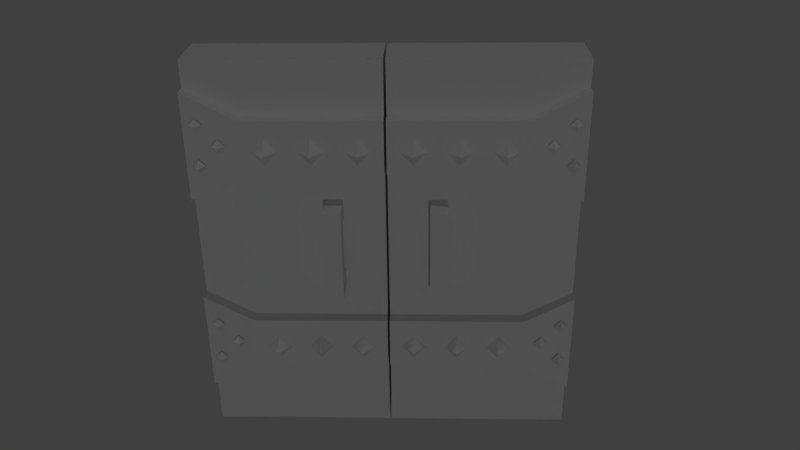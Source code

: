 # Source: WoodenDoor.blend  (saved by Blender 2.69.0; exported with 4.5.12 LTS)
import bpy
from mathutils import Matrix  # noqa: F401  (used for matrix-valued properties, if any)

bpy.ops.wm.read_factory_settings(use_empty=True)
scene = bpy.context.scene
scene.name = 'Scene'

# ---- collections
col_collection_1 = bpy.data.collections.new('Collection 1'); scene.collection.children.link(col_collection_1)

# ---- materials (node trees are filled in below, after node groups)
mat_woodendoor = bpy.data.materials.new('WoodenDoor')
mat_woodendoor.alpha_threshold = 0.0
mat_woodendoor.use_transparent_shadow = False
mat_woodendoor.roughness = 0.5
mat_woodendoor.specular_intensity = 0.0
mat_woodendoor.line_color = (0.0, 0.0, 0.0, 1.0)

# ---- material node trees

# ---- world
world_world = bpy.data.worlds.new('World'); scene.world = world_world
world_world.color = (0.05088, 0.05088, 0.05088)
world_world.use_sun_shadow = False
world_world.sun_shadow_jitter_overblur = 0.0
world_world.cycles.sampling_method = 'MANUAL'
world_world.cycles.sample_map_resolution = 256

# ---- cameras
cam_camera = bpy.data.cameras.new('Camera')
cam_camera.clip_end = 100.0
cam_camera.lens = 35.0
cam_camera.sensor_width = 32.0
cam_camera.sensor_height = 18.0
cam_camera.ortho_scale = 7.314
cam_camera.dof.focus_distance = 0.0
cam_camera.dof.aperture_fstop = 128.0

# ---- lights
light_lamp_004 = bpy.data.lights.new('Lamp.004', 'POINT')
light_lamp_004.transmission_factor = 0.0
light_lamp_004.cutoff_distance = 30.0
light_lamp_004.energy = 100.0
light_lamp_004.shadow_buffer_clip_start = 1.001
light_lamp_004.shadow_soft_size = 0.1
light_lamp_004.shadow_maximum_resolution = 0.006
light_lamp_004.use_absolute_resolution = True
light_lamp_004.cycles.use_multiple_importance_sampling = False
light_lamp_003 = bpy.data.lights.new('Lamp.003', 'POINT')
light_lamp_003.transmission_factor = 0.0
light_lamp_003.cutoff_distance = 30.0
light_lamp_003.energy = 100.0
light_lamp_003.shadow_buffer_clip_start = 1.001
light_lamp_003.shadow_soft_size = 0.1
light_lamp_003.shadow_maximum_resolution = 0.006
light_lamp_003.use_absolute_resolution = True
light_lamp_003.cycles.use_multiple_importance_sampling = False
light_lamp_002 = bpy.data.lights.new('Lamp.002', 'POINT')
light_lamp_002.transmission_factor = 0.0
light_lamp_002.cutoff_distance = 30.0
light_lamp_002.energy = 100.0
light_lamp_002.shadow_buffer_clip_start = 1.001
light_lamp_002.shadow_soft_size = 0.1
light_lamp_002.shadow_maximum_resolution = 0.006
light_lamp_002.use_absolute_resolution = True
light_lamp_002.cycles.use_multiple_importance_sampling = False
light_lamp_001 = bpy.data.lights.new('Lamp.001', 'POINT')
light_lamp_001.transmission_factor = 0.0
light_lamp_001.cutoff_distance = 30.0
light_lamp_001.energy = 100.0
light_lamp_001.shadow_buffer_clip_start = 1.001
light_lamp_001.shadow_soft_size = 0.1
light_lamp_001.shadow_maximum_resolution = 0.006
light_lamp_001.use_absolute_resolution = True
light_lamp_001.cycles.use_multiple_importance_sampling = False
light_lamp = bpy.data.lights.new('Lamp', 'POINT')
light_lamp.transmission_factor = 0.0
light_lamp.cutoff_distance = 30.0
light_lamp.energy = 100.0
light_lamp.shadow_buffer_clip_start = 1.001
light_lamp.shadow_soft_size = 0.1
light_lamp.shadow_maximum_resolution = 0.006
light_lamp.use_absolute_resolution = True
light_lamp.cycles.use_multiple_importance_sampling = False

# ---- meshes
me_woodendoor = bpy.data.meshes.new('WoodenDoor')
me_woodendoor.from_pydata([(0.003346, -0.08232, 1.235), (0.003346, 0.08232, 1.235), (0.003346, 0.08232, -4.842e-08), (0.003346, -0.08232, -4.842e-08), (0.4195, -0.08232, 1.235), (0.4195, 0.08232, 1.235), (0.4195, 0.08232, 3.261e-08), (0.4195, -0.08232, 3.261e-08), (0.4195, -0.08232, 1.235), (0.4195, 0.08232, 1.235), (0.4195, 0.08232, -1.646e-08), (0.4195, -0.08232, -1.646e-08), (0.5708, -0.08232, 1.235), (0.5708, 0.08232, 1.235), (0.5708, 0.08232, 6.207e-08), (0.5708, -0.08232, 6.207e-08), (0.003346, -0.1235, 0.247), (0.003346, -0.08232, 0.247), (0.4195, -0.08232, 0.247), (0.4195, -0.1235, 0.247), (0.003346, -0.1235, 0.4116), (0.003346, -0.08232, 0.4116), (0.4195, -0.08232, 0.4116), (0.4195, -0.1235, 0.4116), (0.4195, -0.08232, 0.247), (0.4195, -0.1235, 0.247), (0.4195, -0.08232, 0.4116), (0.4195, -0.1235, 0.4116), (0.5708, -0.08232, 0.1646), (0.5708, -0.1235, 0.1646), (0.5708, -0.08232, 0.4939), (0.5708, -0.1235, 0.4939), (0.079, -0.1235, 0.3581), (0.1168, -0.1235, 0.3169), (0.079, -0.1646, 0.3169), (0.079, -0.1235, 0.2758), (0.04118, -0.1235, 0.3169), (0.1292, -0.18, 0.7544), (0.1292, -0.1246, 0.7544), (0.1801, -0.1246, 0.7544), (0.1801, -0.18, 0.7544), (0.1292, -0.18, 0.8097), (0.1292, -0.1246, 0.8097), (0.1801, -0.1246, 0.8097), (0.1801, -0.18, 0.8097), (0.1292, -0.0817, 0.7544), (0.1801, -0.0817, 0.7544), (0.1292, -0.0817, 0.8097), (0.1801, -0.0817, 0.8097), (0.1292, -0.18, 0.5774), (0.1292, -0.1246, 0.5774), (0.1801, -0.1246, 0.5774), (0.1801, -0.18, 0.5774), (0.1292, -0.18, 0.5239), (0.1292, -0.1246, 0.5239), (0.1801, -0.1246, 0.5239), (0.1801, -0.18, 0.5239), (0.1292, -0.08171, 0.5774), (0.1801, -0.08171, 0.5774), (0.1292, -0.08171, 0.5239), (0.1801, -0.08171, 0.5239), (0.2122, -0.1235, 0.3581), (0.25, -0.1235, 0.3169), (0.2122, -0.1646, 0.3169), (0.2122, -0.1235, 0.2758), (0.1744, -0.1235, 0.3169), (0.3438, -0.1235, 0.3581), (0.3816, -0.1235, 0.3169), (0.3438, -0.1646, 0.3169), (0.3438, -0.1235, 0.2758), (0.306, -0.1235, 0.3169), (0.533, -0.1276, 0.4198), (0.5519, -0.1276, 0.3993), (0.533, -0.1482, 0.3993), (0.533, -0.1276, 0.3787), (0.514, -0.1276, 0.3993), (0.533, -0.1276, 0.2964), (0.5519, -0.1276, 0.2758), (0.533, -0.1482, 0.2758), (0.533, -0.1276, 0.2552), (0.514, -0.1276, 0.2758), (0.4736, -0.1276, 0.3564), (0.4925, -0.1276, 0.3359), (0.4736, -0.1482, 0.3359), (0.4736, -0.1276, 0.3153), (0.4547, -0.1276, 0.3359), (0.003346, -0.1235, 0.9055), (0.003346, -0.08232, 0.9055), (0.4195, -0.08232, 0.9055), (0.4195, -0.1235, 0.9055), (0.003346, -0.1235, 1.07), (0.003346, -0.08232, 1.07), (0.4195, -0.08232, 1.07), (0.4195, -0.1235, 1.07), (0.4195, -0.08232, 0.9055), (0.4195, -0.1235, 0.9055), (0.4195, -0.08232, 1.07), (0.4195, -0.1235, 1.07), (0.5708, -0.08232, 0.8232), (0.5708, -0.1235, 0.8232), (0.5708, -0.08232, 1.152), (0.5708, -0.1235, 1.152), (0.079, -0.1235, 1.017), (0.1168, -0.1235, 0.9755), (0.079, -0.1646, 0.9755), (0.079, -0.1235, 0.9343), (0.04118, -0.1235, 0.9755), (0.2122, -0.1235, 1.017), (0.25, -0.1235, 0.9755), (0.2122, -0.1646, 0.9755), (0.2122, -0.1235, 0.9343), (0.1744, -0.1235, 0.9755), (0.3438, -0.1235, 1.017), (0.3816, -0.1235, 0.9755), (0.3438, -0.1646, 0.9755), (0.3438, -0.1235, 0.9343), (0.306, -0.1235, 0.9755), (0.533, -0.1276, 1.078), (0.5519, -0.1276, 1.058), (0.533, -0.1482, 1.058), (0.533, -0.1276, 1.037), (0.514, -0.1276, 1.058), (0.533, -0.1276, 0.9549), (0.5519, -0.1276, 0.9343), (0.533, -0.1482, 0.9343), (0.533, -0.1276, 0.9138), (0.514, -0.1276, 0.9343), (0.4736, -0.1276, 1.015), (0.4925, -0.1276, 0.9944), (0.4736, -0.1482, 0.9944), (0.4736, -0.1276, 0.9738), (0.4547, -0.1276, 0.9944), (0.003346, 0.1235, 0.247), (0.003346, 0.08232, 0.247), (0.4195, 0.08232, 0.247), (0.4195, 0.1235, 0.247), (0.003346, 0.1235, 0.4116), (0.003346, 0.08232, 0.4116), (0.4195, 0.08232, 0.4116), (0.4195, 0.1235, 0.4116), (0.4195, 0.08232, 0.247), (0.4195, 0.1235, 0.247), (0.4195, 0.08232, 0.4116), (0.4195, 0.1235, 0.4116), (0.5708, 0.08232, 0.1646), (0.5708, 0.1235, 0.1646), (0.5708, 0.08232, 0.4939), (0.5708, 0.1235, 0.4939), (0.079, 0.1235, 0.3581), (0.1168, 0.1235, 0.3169), (0.079, 0.1646, 0.3169), (0.079, 0.1235, 0.2758), (0.04118, 0.1235, 0.3169), (0.1292, 0.18, 0.7544), (0.1292, 0.1246, 0.7544), (0.1801, 0.1246, 0.7544), (0.1801, 0.18, 0.7544), (0.1292, 0.18, 0.8097), (0.1292, 0.1246, 0.8097), (0.1801, 0.1246, 0.8097), (0.1801, 0.18, 0.8097), (0.1292, 0.0817, 0.7544), (0.1801, 0.0817, 0.7544), (0.1292, 0.0817, 0.8097), (0.1801, 0.0817, 0.8097), (0.1292, 0.18, 0.5774), (0.1292, 0.1246, 0.5774), (0.1801, 0.1246, 0.5774), (0.1801, 0.18, 0.5774), (0.1292, 0.18, 0.5239), (0.1292, 0.1246, 0.5239), (0.1801, 0.1246, 0.5239), (0.1801, 0.18, 0.5239), (0.1292, 0.08171, 0.5774), (0.1801, 0.08171, 0.5774), (0.1292, 0.08171, 0.5239), (0.1801, 0.08171, 0.5239), (0.2122, 0.1235, 0.3581), (0.25, 0.1235, 0.3169), (0.2122, 0.1646, 0.3169), (0.2122, 0.1235, 0.2758), (0.1744, 0.1235, 0.3169), (0.3438, 0.1235, 0.3581), (0.3816, 0.1235, 0.3169), (0.3438, 0.1646, 0.3169), (0.3438, 0.1235, 0.2758), (0.306, 0.1235, 0.3169), (0.533, 0.1276, 0.4198), (0.5519, 0.1276, 0.3993), (0.533, 0.1482, 0.3993), (0.533, 0.1276, 0.3787), (0.514, 0.1276, 0.3993), (0.533, 0.1276, 0.2964), (0.5519, 0.1276, 0.2758), (0.533, 0.1482, 0.2758), (0.533, 0.1276, 0.2552), (0.514, 0.1276, 0.2758), (0.4736, 0.1276, 0.3564), (0.4925, 0.1276, 0.3359), (0.4736, 0.1482, 0.3359), (0.4736, 0.1276, 0.3153), (0.4547, 0.1276, 0.3359), (0.003346, 0.1235, 0.9055), (0.003346, 0.08232, 0.9055), (0.4195, 0.08232, 0.9055), (0.4195, 0.1235, 0.9055), (0.003346, 0.1235, 1.07), (0.003346, 0.08232, 1.07), (0.4195, 0.08232, 1.07), (0.4195, 0.1235, 1.07), (0.4195, 0.08232, 0.9055), (0.4195, 0.1235, 0.9055), (0.4195, 0.08232, 1.07), (0.4195, 0.1235, 1.07), (0.5708, 0.08232, 0.8232), (0.5708, 0.1235, 0.8232), (0.5708, 0.08232, 1.152), (0.5708, 0.1235, 1.152), (0.079, 0.1235, 1.017), (0.1168, 0.1235, 0.9755), (0.079, 0.1646, 0.9755), (0.079, 0.1235, 0.9343), (0.04118, 0.1235, 0.9755), (0.2122, 0.1235, 1.017), (0.25, 0.1235, 0.9755), (0.2122, 0.1646, 0.9755), (0.2122, 0.1235, 0.9343), (0.1744, 0.1235, 0.9755), (0.3438, 0.1235, 1.017), (0.3816, 0.1235, 0.9755), (0.3438, 0.1646, 0.9755), (0.3438, 0.1235, 0.9343), (0.306, 0.1235, 0.9755), (0.533, 0.1276, 1.078), (0.5519, 0.1276, 1.058), (0.533, 0.1482, 1.058), (0.533, 0.1276, 1.037), (0.514, 0.1276, 1.058), (0.533, 0.1276, 0.9549), (0.5519, 0.1276, 0.9343), (0.533, 0.1482, 0.9343), (0.533, 0.1276, 0.9138), (0.514, 0.1276, 0.9343), (0.4736, 0.1276, 1.015), (0.4925, 0.1276, 0.9944), (0.4736, 0.1482, 0.9944), (0.4736, 0.1276, 0.9738), (0.4547, 0.1276, 0.9944), (-0.003346, -0.08232, 1.235), (-0.003346, 0.08232, 1.235), (-0.003346, 0.08232, -4.972e-08), (-0.003346, -0.08232, -4.972e-08), (-0.4195, -0.08232, 1.235), (-0.4195, 0.08232, 1.235), (-0.4195, 0.08232, 1.646e-08), (-0.4195, -0.08232, 1.646e-08), (-0.4195, -0.08232, 1.235), (-0.4195, 0.08232, 1.235), (-0.4195, 0.08232, -3.261e-08), (-0.4195, -0.08232, -3.261e-08), (-0.5708, -0.08232, 1.235), (-0.5708, 0.08232, 1.235), (-0.5708, 0.08232, 8.513e-08), (-0.5708, -0.08232, 8.513e-08), (-0.003346, -0.1235, 0.247), (-0.003346, -0.08232, 0.247), (-0.4195, -0.08232, 0.247), (-0.4195, -0.1235, 0.247), (-0.003346, -0.1235, 0.4116), (-0.003346, -0.08232, 0.4116), (-0.4195, -0.08232, 0.4116), (-0.4195, -0.1235, 0.4116), (-0.4195, -0.08232, 0.247), (-0.4195, -0.1235, 0.247), (-0.4195, -0.08232, 0.4116), (-0.4195, -0.1235, 0.4116), (-0.5708, -0.08232, 0.1646), (-0.5708, -0.1235, 0.1646), (-0.5708, -0.08232, 0.4939), (-0.5708, -0.1235, 0.4939), (-0.079, -0.1235, 0.3581), (-0.1168, -0.1235, 0.3169), (-0.079, -0.1646, 0.3169), (-0.079, -0.1235, 0.2758), (-0.04117, -0.1235, 0.3169), (-0.1292, -0.18, 0.7544), (-0.1292, -0.1246, 0.7544), (-0.1801, -0.1246, 0.7544), (-0.1801, -0.18, 0.7544), (-0.1292, -0.18, 0.8097), (-0.1292, -0.1246, 0.8097), (-0.1801, -0.1246, 0.8097), (-0.1801, -0.18, 0.8097), (-0.1292, -0.0817, 0.7544), (-0.1801, -0.0817, 0.7544), (-0.1292, -0.0817, 0.8097), (-0.1801, -0.0817, 0.8097), (-0.1292, -0.18, 0.5774), (-0.1292, -0.1246, 0.5774), (-0.1801, -0.1246, 0.5774), (-0.1801, -0.18, 0.5774), (-0.1292, -0.18, 0.5239), (-0.1292, -0.1246, 0.5239), (-0.1801, -0.1246, 0.5239), (-0.1801, -0.18, 0.5239), (-0.1292, -0.08171, 0.5774), (-0.1801, -0.08171, 0.5774), (-0.1292, -0.08171, 0.5239), (-0.1801, -0.08171, 0.5239), (-0.2122, -0.1235, 0.3581), (-0.25, -0.1235, 0.3169), (-0.2122, -0.1646, 0.3169), (-0.2122, -0.1235, 0.2758), (-0.1744, -0.1235, 0.3169), (-0.3438, -0.1235, 0.3581), (-0.3816, -0.1235, 0.3169), (-0.3438, -0.1646, 0.3169), (-0.3438, -0.1235, 0.2758), (-0.306, -0.1235, 0.3169), (-0.533, -0.1276, 0.4198), (-0.5519, -0.1276, 0.3993), (-0.533, -0.1482, 0.3993), (-0.533, -0.1276, 0.3787), (-0.514, -0.1276, 0.3993), (-0.533, -0.1276, 0.2964), (-0.5519, -0.1276, 0.2758), (-0.533, -0.1482, 0.2758), (-0.533, -0.1276, 0.2552), (-0.514, -0.1276, 0.2758), (-0.4736, -0.1276, 0.3564), (-0.4925, -0.1276, 0.3359), (-0.4736, -0.1482, 0.3359), (-0.4736, -0.1276, 0.3153), (-0.4547, -0.1276, 0.3359), (-0.003346, -0.1235, 0.9055), (-0.003346, -0.08232, 0.9055), (-0.4195, -0.08232, 0.9055), (-0.4195, -0.1235, 0.9055), (-0.003346, -0.1235, 1.07), (-0.003346, -0.08232, 1.07), (-0.4195, -0.08232, 1.07), (-0.4195, -0.1235, 1.07), (-0.4195, -0.08232, 0.9055), (-0.4195, -0.1235, 0.9055), (-0.4195, -0.08232, 1.07), (-0.4195, -0.1235, 1.07), (-0.5708, -0.08232, 0.8232), (-0.5708, -0.1235, 0.8232), (-0.5708, -0.08232, 1.152), (-0.5708, -0.1235, 1.152), (-0.079, -0.1235, 1.017), (-0.1168, -0.1235, 0.9755), (-0.079, -0.1646, 0.9755), (-0.079, -0.1235, 0.9343), (-0.04117, -0.1235, 0.9755), (-0.2122, -0.1235, 1.017), (-0.25, -0.1235, 0.9755), (-0.2122, -0.1646, 0.9755), (-0.2122, -0.1235, 0.9343), (-0.1744, -0.1235, 0.9755), (-0.3438, -0.1235, 1.017), (-0.3816, -0.1235, 0.9755), (-0.3438, -0.1646, 0.9755), (-0.3438, -0.1235, 0.9343), (-0.306, -0.1235, 0.9755), (-0.533, -0.1276, 1.078), (-0.5519, -0.1276, 1.058), (-0.533, -0.1482, 1.058), (-0.533, -0.1276, 1.037), (-0.514, -0.1276, 1.058), (-0.533, -0.1276, 0.9549), (-0.5519, -0.1276, 0.9343), (-0.533, -0.1482, 0.9343), (-0.533, -0.1276, 0.9138), (-0.514, -0.1276, 0.9343), (-0.4736, -0.1276, 1.015), (-0.4925, -0.1276, 0.9944), (-0.4736, -0.1482, 0.9944), (-0.4736, -0.1276, 0.9738), (-0.4547, -0.1276, 0.9944), (-0.003346, 0.1235, 0.247), (-0.003346, 0.08232, 0.247), (-0.4195, 0.08232, 0.247), (-0.4195, 0.1235, 0.247), (-0.003346, 0.1235, 0.4116), (-0.003346, 0.08232, 0.4116), (-0.4195, 0.08232, 0.4116), (-0.4195, 0.1235, 0.4116), (-0.4195, 0.08232, 0.247), (-0.4195, 0.1235, 0.247), (-0.4195, 0.08232, 0.4116), (-0.4195, 0.1235, 0.4116), (-0.5708, 0.08232, 0.1646), (-0.5708, 0.1235, 0.1646), (-0.5708, 0.08232, 0.4939), (-0.5708, 0.1235, 0.4939), (-0.079, 0.1235, 0.3581), (-0.1168, 0.1235, 0.3169), (-0.079, 0.1646, 0.3169), (-0.079, 0.1235, 0.2758), (-0.04117, 0.1235, 0.3169), (-0.1292, 0.18, 0.7544), (-0.1292, 0.1246, 0.7544), (-0.1801, 0.1246, 0.7544), (-0.1801, 0.18, 0.7544), (-0.1292, 0.18, 0.8097), (-0.1292, 0.1246, 0.8097), (-0.1801, 0.1246, 0.8097), (-0.1801, 0.18, 0.8097), (-0.1292, 0.0817, 0.7544), (-0.1801, 0.0817, 0.7544), (-0.1292, 0.0817, 0.8097), (-0.1801, 0.0817, 0.8097), (-0.1292, 0.18, 0.5774), (-0.1292, 0.1246, 0.5774), (-0.1801, 0.1246, 0.5774), (-0.1801, 0.18, 0.5774), (-0.1292, 0.18, 0.5239), (-0.1292, 0.1246, 0.5239), (-0.1801, 0.1246, 0.5239), (-0.1801, 0.18, 0.5239), (-0.1292, 0.08171, 0.5774), (-0.1801, 0.08171, 0.5774), (-0.1292, 0.08171, 0.5239), (-0.1801, 0.08171, 0.5239), (-0.2122, 0.1235, 0.3581), (-0.25, 0.1235, 0.3169), (-0.2122, 0.1646, 0.3169), (-0.2122, 0.1235, 0.2758), (-0.1744, 0.1235, 0.3169), (-0.3438, 0.1235, 0.3581), (-0.3816, 0.1235, 0.3169), (-0.3438, 0.1646, 0.3169), (-0.3438, 0.1235, 0.2758), (-0.306, 0.1235, 0.3169), (-0.533, 0.1276, 0.4198), (-0.5519, 0.1276, 0.3993), (-0.533, 0.1482, 0.3993), (-0.533, 0.1276, 0.3787), (-0.514, 0.1276, 0.3993), (-0.533, 0.1276, 0.2964), (-0.5519, 0.1276, 0.2758), (-0.533, 0.1482, 0.2758), (-0.533, 0.1276, 0.2552), (-0.514, 0.1276, 0.2758), (-0.4736, 0.1276, 0.3564), (-0.4925, 0.1276, 0.3359), (-0.4736, 0.1482, 0.3359), (-0.4736, 0.1276, 0.3153), (-0.4547, 0.1276, 0.3359), (-0.003346, 0.1235, 0.9055), (-0.003346, 0.08232, 0.9055), (-0.4195, 0.08232, 0.9055), (-0.4195, 0.1235, 0.9055), (-0.003346, 0.1235, 1.07), (-0.003346, 0.08232, 1.07), (-0.4195, 0.08232, 1.07), (-0.4195, 0.1235, 1.07), (-0.4195, 0.08232, 0.9055), (-0.4195, 0.1235, 0.9055), (-0.4195, 0.08232, 1.07), (-0.4195, 0.1235, 1.07), (-0.5708, 0.08232, 0.8232), (-0.5708, 0.1235, 0.8232), (-0.5708, 0.08232, 1.152), (-0.5708, 0.1235, 1.152), (-0.079, 0.1235, 1.017), (-0.1168, 0.1235, 0.9755), (-0.079, 0.1646, 0.9755), (-0.079, 0.1235, 0.9343), (-0.04117, 0.1235, 0.9755), (-0.2122, 0.1235, 1.017), (-0.25, 0.1235, 0.9755), (-0.2122, 0.1646, 0.9755), (-0.2122, 0.1235, 0.9343), (-0.1744, 0.1235, 0.9755), (-0.3438, 0.1235, 1.017), (-0.3816, 0.1235, 0.9755), (-0.3438, 0.1646, 0.9755), (-0.3438, 0.1235, 0.9343), (-0.306, 0.1235, 0.9755), (-0.533, 0.1276, 1.078), (-0.5519, 0.1276, 1.058), (-0.533, 0.1482, 1.058), (-0.533, 0.1276, 1.037), (-0.514, 0.1276, 1.058), (-0.533, 0.1276, 0.9549), (-0.5519, 0.1276, 0.9343), (-0.533, 0.1482, 0.9343), (-0.533, 0.1276, 0.9138), (-0.514, 0.1276, 0.9343), (-0.4736, 0.1276, 1.015), (-0.4925, 0.1276, 0.9944), (-0.4736, 0.1482, 0.9944), (-0.4736, 0.1276, 0.9738), (-0.4547, 0.1276, 0.9944)], [], [(4, 5, 1, 0), (5, 6, 2, 1), (6, 7, 3, 2), (7, 4, 0, 3), (0, 1, 2, 3), (7, 6, 5, 4), (12, 13, 9, 8), (13, 14, 10, 9), (14, 15, 11, 10), (15, 12, 8, 11), (8, 9, 10, 11), (15, 14, 13, 12), (20, 21, 17, 16), (22, 23, 19, 18), (23, 20, 16, 19), (16, 17, 18, 19), (23, 22, 21, 20), (26, 24, 25, 27), (30, 31, 29, 28), (25, 24, 28, 29), (27, 25, 29, 31), (26, 27, 31, 30), (35, 34, 36), (32, 34, 33), (36, 34, 32), (33, 34, 35), (41, 42, 38, 37), (39, 38, 45, 46), (43, 44, 40, 39), (44, 41, 37, 40), (40, 37, 49, 52), (44, 43, 42, 41), (43, 39, 46, 48), (42, 43, 48, 47), (38, 42, 47, 45), (52, 49, 53, 56), (39, 40, 52, 51), (38, 39, 51, 50), (37, 38, 50, 49), (53, 54, 55, 56), (51, 52, 56, 55), (54, 50, 57, 59), (49, 50, 54, 53), (51, 55, 60, 58), (55, 54, 59, 60), (50, 51, 58, 57), (64, 63, 65), (61, 63, 62), (65, 63, 61), (62, 63, 64), (69, 68, 70), (66, 68, 67), (70, 68, 66), (67, 68, 69), (74, 73, 75), (71, 73, 72), (75, 73, 71), (72, 73, 74), (79, 78, 80), (76, 78, 77), (80, 78, 76), (77, 78, 79), (84, 83, 85), (81, 83, 82), (85, 83, 81), (82, 83, 84), (90, 91, 87, 86), (92, 93, 89, 88), (93, 90, 86, 89), (86, 87, 88, 89), (93, 92, 91, 90), (96, 94, 95, 97), (100, 101, 99, 98), (95, 94, 98, 99), (97, 95, 99, 101), (96, 97, 101, 100), (105, 104, 106), (102, 104, 103), (106, 104, 102), (103, 104, 105), (110, 109, 111), (107, 109, 108), (111, 109, 107), (108, 109, 110), (115, 114, 116), (112, 114, 113), (116, 114, 112), (113, 114, 115), (120, 119, 121), (117, 119, 118), (121, 119, 117), (118, 119, 120), (125, 124, 126), (122, 124, 123), (126, 124, 122), (123, 124, 125), (130, 129, 131), (127, 129, 128), (131, 129, 127), (128, 129, 130), (136, 132, 133, 137), (138, 134, 135, 139), (139, 135, 132, 136), (132, 135, 134, 133), (139, 136, 137, 138), (142, 143, 141, 140), (146, 144, 145, 147), (141, 145, 144, 140), (143, 147, 145, 141), (142, 146, 147, 143), (151, 152, 150), (148, 149, 150), (152, 148, 150), (149, 151, 150), (157, 153, 154, 158), (155, 162, 161, 154), (159, 155, 156, 160), (160, 156, 153, 157), (156, 168, 165, 153), (160, 157, 158, 159), (159, 164, 162, 155), (158, 163, 164, 159), (154, 161, 163, 158), (168, 172, 169, 165), (155, 167, 168, 156), (154, 166, 167, 155), (153, 165, 166, 154), (169, 172, 171, 170), (167, 171, 172, 168), (170, 175, 173, 166), (165, 169, 170, 166), (167, 174, 176, 171), (171, 176, 175, 170), (166, 173, 174, 167), (180, 181, 179), (177, 178, 179), (181, 177, 179), (178, 180, 179), (185, 186, 184), (182, 183, 184), (186, 182, 184), (183, 185, 184), (190, 191, 189), (187, 188, 189), (191, 187, 189), (188, 190, 189), (195, 196, 194), (192, 193, 194), (196, 192, 194), (193, 195, 194), (200, 201, 199), (197, 198, 199), (201, 197, 199), (198, 200, 199), (206, 202, 203, 207), (208, 204, 205, 209), (209, 205, 202, 206), (202, 205, 204, 203), (209, 206, 207, 208), (212, 213, 211, 210), (216, 214, 215, 217), (211, 215, 214, 210), (213, 217, 215, 211), (212, 216, 217, 213), (221, 222, 220), (218, 219, 220), (222, 218, 220), (219, 221, 220), (226, 227, 225), (223, 224, 225), (227, 223, 225), (224, 226, 225), (231, 232, 230), (228, 229, 230), (232, 228, 230), (229, 231, 230), (236, 237, 235), (233, 234, 235), (237, 233, 235), (234, 236, 235), (241, 242, 240), (238, 239, 240), (242, 238, 240), (239, 241, 240), (246, 247, 245), (243, 244, 245), (247, 243, 245), (244, 246, 245), (252, 248, 249, 253), (253, 249, 250, 254), (254, 250, 251, 255), (255, 251, 248, 252), (248, 251, 250, 249), (255, 252, 253, 254), (260, 256, 257, 261), (261, 257, 258, 262), (262, 258, 259, 263), (263, 259, 256, 260), (256, 259, 258, 257), (263, 260, 261, 262), (268, 264, 265, 269), (270, 266, 267, 271), (271, 267, 264, 268), (264, 267, 266, 265), (271, 268, 269, 270), (274, 275, 273, 272), (278, 276, 277, 279), (273, 277, 276, 272), (275, 279, 277, 273), (274, 278, 279, 275), (283, 284, 282), (280, 281, 282), (284, 280, 282), (281, 283, 282), (289, 285, 286, 290), (287, 294, 293, 286), (291, 287, 288, 292), (292, 288, 285, 289), (288, 300, 297, 285), (292, 289, 290, 291), (291, 296, 294, 287), (290, 295, 296, 291), (286, 293, 295, 290), (300, 304, 301, 297), (287, 299, 300, 288), (286, 298, 299, 287), (285, 297, 298, 286), (301, 304, 303, 302), (299, 303, 304, 300), (302, 307, 305, 298), (297, 301, 302, 298), (299, 306, 308, 303), (303, 308, 307, 302), (298, 305, 306, 299), (312, 313, 311), (309, 310, 311), (313, 309, 311), (310, 312, 311), (317, 318, 316), (314, 315, 316), (318, 314, 316), (315, 317, 316), (322, 323, 321), (319, 320, 321), (323, 319, 321), (320, 322, 321), (327, 328, 326), (324, 325, 326), (328, 324, 326), (325, 327, 326), (332, 333, 331), (329, 330, 331), (333, 329, 331), (330, 332, 331), (338, 334, 335, 339), (340, 336, 337, 341), (341, 337, 334, 338), (334, 337, 336, 335), (341, 338, 339, 340), (344, 345, 343, 342), (348, 346, 347, 349), (343, 347, 346, 342), (345, 349, 347, 343), (344, 348, 349, 345), (353, 354, 352), (350, 351, 352), (354, 350, 352), (351, 353, 352), (358, 359, 357), (355, 356, 357), (359, 355, 357), (356, 358, 357), (363, 364, 362), (360, 361, 362), (364, 360, 362), (361, 363, 362), (368, 369, 367), (365, 366, 367), (369, 365, 367), (366, 368, 367), (373, 374, 372), (370, 371, 372), (374, 370, 372), (371, 373, 372), (378, 379, 377), (375, 376, 377), (379, 375, 377), (376, 378, 377), (384, 385, 381, 380), (386, 387, 383, 382), (387, 384, 380, 383), (380, 381, 382, 383), (387, 386, 385, 384), (390, 388, 389, 391), (394, 395, 393, 392), (389, 388, 392, 393), (391, 389, 393, 395), (390, 391, 395, 394), (399, 398, 400), (396, 398, 397), (400, 398, 396), (397, 398, 399), (405, 406, 402, 401), (403, 402, 409, 410), (407, 408, 404, 403), (408, 405, 401, 404), (404, 401, 413, 416), (408, 407, 406, 405), (407, 403, 410, 412), (406, 407, 412, 411), (402, 406, 411, 409), (416, 413, 417, 420), (403, 404, 416, 415), (402, 403, 415, 414), (401, 402, 414, 413), (417, 418, 419, 420), (415, 416, 420, 419), (418, 414, 421, 423), (413, 414, 418, 417), (415, 419, 424, 422), (419, 418, 423, 424), (414, 415, 422, 421), (428, 427, 429), (425, 427, 426), (429, 427, 425), (426, 427, 428), (433, 432, 434), (430, 432, 431), (434, 432, 430), (431, 432, 433), (438, 437, 439), (435, 437, 436), (439, 437, 435), (436, 437, 438), (443, 442, 444), (440, 442, 441), (444, 442, 440), (441, 442, 443), (448, 447, 449), (445, 447, 446), (449, 447, 445), (446, 447, 448), (454, 455, 451, 450), (456, 457, 453, 452), (457, 454, 450, 453), (450, 451, 452, 453), (457, 456, 455, 454), (460, 458, 459, 461), (464, 465, 463, 462), (459, 458, 462, 463), (461, 459, 463, 465), (460, 461, 465, 464), (469, 468, 470), (466, 468, 467), (470, 468, 466), (467, 468, 469), (474, 473, 475), (471, 473, 472), (475, 473, 471), (472, 473, 474), (479, 478, 480), (476, 478, 477), (480, 478, 476), (477, 478, 479), (484, 483, 485), (481, 483, 482), (485, 483, 481), (482, 483, 484), (489, 488, 490), (486, 488, 487), (490, 488, 486), (487, 488, 489), (494, 493, 495), (491, 493, 492), (495, 493, 491), (492, 493, 494)])
_uv = me_woodendoor.uv_layers.new(name='UVMap')
_uv.uv.foreach_set('vector', [0.4804, 0.8673, 0.4804, 0.9749, 0.3027, 0.9749, 0.3027, 0.8673, 0.01738, 0.8673, 0.01738, 0.3827, 0.195, 0.3827, 0.195, 0.8673, 0.4804, 0.2751, 0.4804, 0.3827, 0.3027, 0.3827, 0.3027, 0.2751, 0.4804, 0.3827, 0.4804, 0.8673, 0.3027, 0.8673, 0.3027, 0.3827, 0.3027, 0.8673, 0.195, 0.8673, 0.195, 0.3827, 0.3027, 0.3827, 0.4804, 0.3827, 0.588, 0.3827, 0.588, 0.8673, 0.4804, 0.8673, 0.8512, 0.8696, 0.8512, 0.9779, 0.7862, 0.9779, 0.7862, 0.8696, 0.6129, 0.8696, 0.6129, 0.3823, 0.6779, 0.3823, 0.6779, 0.8696, 0.8512, 0.274, 0.8512, 0.3823, 0.7862, 0.3823, 0.7862, 0.274, 0.8512, 0.3823, 0.8512, 0.8696, 0.7862, 0.8696, 0.7862, 0.3823, 0.7862, 0.8696, 0.6779, 0.8696, 0.6779, 0.3823, 0.7862, 0.3823, 0.8512, 0.3823, 0.9595, 0.3823, 0.9595, 0.8696, 0.8512, 0.8696, 0.07675, 0.1985, 0.02889, 0.1985, 0.02889, 0.08366, 0.07675, 0.08366, 0.4405, 0.1985, 0.3926, 0.1985, 0.3926, 0.08366, 0.4405, 0.08366, 0.3926, 0.1985, 0.07675, 0.1985, 0.07675, 0.08366, 0.3926, 0.08366, 0.07675, 0.08366, 0.07675, 0.03581, 0.3926, 0.03581, 0.3926, 0.08366, 0.3926, 0.1985, 0.3926, 0.2464, 0.07675, 0.2464, 0.07675, 0.1985, 0.4769, 0.2248, 0.4769, 0.1138, 0.5232, 0.1138, 0.5232, 0.2248, 0.6805, 0.2803, 0.6343, 0.2803, 0.6343, 0.05825, 0.6805, 0.05825, 0.5232, 0.1138, 0.5025, 0.07238, 0.6136, 0.01686, 0.6343, 0.05825, 0.5232, 0.2248, 0.5232, 0.1138, 0.6343, 0.05825, 0.6343, 0.2803, 0.5025, 0.2662, 0.5232, 0.2248, 0.6343, 0.2803, 0.6136, 0.3217, 0.799, 0.06915, 0.8053, 0.1405, 0.7523, 0.09226, 0.7336, 0.1409, 0.8053, 0.1405, 0.7529, 0.1893, 0.7523, 0.09226, 0.8053, 0.1405, 0.7336, 0.1409, 0.7529, 0.1893, 0.8053, 0.1405, 0.7999, 0.2119, 0.9037, 0.2578, 0.9037, 0.3037, 0.8762, 0.3037, 0.8762, 0.2578, 0.905, 0.05462, 0.9298, 0.05462, 0.9298, 0.08669, 0.905, 0.08669, 0.9312, 0.3037, 0.9312, 0.2578, 0.9587, 0.2578, 0.9587, 0.3037, 0.9312, 0.2578, 0.9037, 0.2578, 0.9037, 0.2303, 0.9312, 0.2303, 0.9312, 0.2303, 0.9037, 0.2303, 0.9037, 0.1424, 0.9312, 0.1424, 0.9312, 0.2578, 0.9312, 0.3037, 0.9037, 0.3037, 0.9037, 0.2578, 0.9312, 0.3037, 0.9587, 0.3037, 0.9587, 0.3392, 0.9312, 0.3392, 0.9037, 0.3037, 0.9312, 0.3037, 0.9312, 0.3392, 0.9037, 0.3392, 0.8762, 0.3037, 0.9037, 0.3037, 0.9037, 0.3392, 0.8762, 0.3392, 0.9312, 0.1424, 0.9037, 0.1424, 0.9037, 0.1158, 0.9312, 0.1158, 0.977, 0.2303, 0.9312, 0.2303, 0.9312, 0.1424, 0.977, 0.1424, 0.9059, 0.2613, 0.9301, 0.2613, 0.9301, 0.339, 0.9059, 0.339, 0.9037, 0.2303, 0.8578, 0.2303, 0.8578, 0.1424, 0.9037, 0.1424, 0.9037, 0.1158, 0.9037, 0.06993, 0.9312, 0.06993, 0.9312, 0.1158, 0.9578, 0.06993, 0.9578, 0.1158, 0.9312, 0.1158, 0.9312, 0.06993, 0.9037, 0.06993, 0.8771, 0.06993, 0.8771, 0.03436, 0.9037, 0.03436, 0.8771, 0.1158, 0.8771, 0.06993, 0.9037, 0.06993, 0.9037, 0.1158, 0.9578, 0.06993, 0.9312, 0.06993, 0.9312, 0.03436, 0.9578, 0.03436, 0.9312, 0.06993, 0.9037, 0.06993, 0.9037, 0.03436, 0.9312, 0.03436, 0.905, 0.05462, 0.9298, 0.05462, 0.9298, 0.08669, 0.905, 0.08669, 0.799, 0.06915, 0.8053, 0.1405, 0.7523, 0.09226, 0.7336, 0.1409, 0.8053, 0.1405, 0.7529, 0.1893, 0.7523, 0.09226, 0.8053, 0.1405, 0.7336, 0.1409, 0.7529, 0.1893, 0.8053, 0.1405, 0.7999, 0.2119, 0.799, 0.06915, 0.8053, 0.1405, 0.7523, 0.09226, 0.7336, 0.1409, 0.8053, 0.1405, 0.7529, 0.1893, 0.7523, 0.09226, 0.8053, 0.1405, 0.7336, 0.1409, 0.7529, 0.1893, 0.8053, 0.1405, 0.7999, 0.2119, 0.799, 0.06915, 0.8053, 0.1405, 0.7523, 0.09226, 0.7336, 0.1409, 0.8053, 0.1405, 0.7529, 0.1893, 0.7523, 0.09226, 0.8053, 0.1405, 0.7336, 0.1409, 0.7529, 0.1893, 0.8053, 0.1405, 0.7999, 0.2119, 0.799, 0.06915, 0.8053, 0.1405, 0.7523, 0.09226, 0.7336, 0.1409, 0.8053, 0.1405, 0.7529, 0.1893, 0.7523, 0.09226, 0.8053, 0.1405, 0.7336, 0.1409, 0.7529, 0.1893, 0.8053, 0.1405, 0.7999, 0.2119, 0.799, 0.06915, 0.8053, 0.1405, 0.7523, 0.09226, 0.7336, 0.1409, 0.8053, 0.1405, 0.7529, 0.1893, 0.7523, 0.09226, 0.8053, 0.1405, 0.7336, 0.1409, 0.7529, 0.1893, 0.8053, 0.1405, 0.7999, 0.2119, 0.07675, 0.1985, 0.02889, 0.1985, 0.02889, 0.08366, 0.07675, 0.08366, 0.4405, 0.1985, 0.3926, 0.1985, 0.3926, 0.08366, 0.4405, 0.08366, 0.3926, 0.1985, 0.07675, 0.1985, 0.07675, 0.08366, 0.3926, 0.08366, 0.07675, 0.08366, 0.07675, 0.03581, 0.3926, 0.03581, 0.3926, 0.08366, 0.3926, 0.1985, 0.3926, 0.2464, 0.07675, 0.2464, 0.07675, 0.1985, 0.4769, 0.2248, 0.4769, 0.1138, 0.5232, 0.1138, 0.5232, 0.2248, 0.6805, 0.2803, 0.6343, 0.2803, 0.6343, 0.05825, 0.6805, 0.05825, 0.5232, 0.1138, 0.5025, 0.07238, 0.6136, 0.01686, 0.6343, 0.05825, 0.5232, 0.2248, 0.5232, 0.1138, 0.6343, 0.05825, 0.6343, 0.2803, 0.5025, 0.2662, 0.5232, 0.2248, 0.6343, 0.2803, 0.6136, 0.3217, 0.799, 0.06915, 0.8053, 0.1405, 0.7523, 0.09226, 0.7336, 0.1409, 0.8053, 0.1405, 0.7529, 0.1893, 0.7523, 0.09226, 0.8053, 0.1405, 0.7336, 0.1409, 0.7529, 0.1893, 0.8053, 0.1405, 0.7999, 0.2119, 0.799, 0.06915, 0.8053, 0.1405, 0.7523, 0.09226, 0.7336, 0.1409, 0.8053, 0.1405, 0.7529, 0.1893, 0.7523, 0.09226, 0.8053, 0.1405, 0.7336, 0.1409, 0.7529, 0.1893, 0.8053, 0.1405, 0.7999, 0.2119, 0.799, 0.06915, 0.8053, 0.1405, 0.7523, 0.09226, 0.7336, 0.1409, 0.8053, 0.1405, 0.7529, 0.1893, 0.7523, 0.09226, 0.8053, 0.1405, 0.7336, 0.1409, 0.7529, 0.1893, 0.8053, 0.1405, 0.7999, 0.2119, 0.799, 0.06915, 0.8053, 0.1405, 0.7523, 0.09226, 0.7336, 0.1409, 0.8053, 0.1405, 0.7529, 0.1893, 0.7523, 0.09226, 0.8053, 0.1405, 0.7336, 0.1409, 0.7529, 0.1893, 0.8053, 0.1405, 0.7999, 0.2119, 0.799, 0.06915, 0.8053, 0.1405, 0.7523, 0.09226, 0.7336, 0.1409, 0.8053, 0.1405, 0.7529, 0.1893, 0.7523, 0.09226, 0.8053, 0.1405, 0.7336, 0.1409, 0.7529, 0.1893, 0.8053, 0.1405, 0.7999, 0.2119, 0.799, 0.06915, 0.8053, 0.1405, 0.7523, 0.09226, 0.7336, 0.1409, 0.8053, 0.1405, 0.7529, 0.1893, 0.7523, 0.09226, 0.8053, 0.1405, 0.7336, 0.1409, 0.7529, 0.1893, 0.8053, 0.1405, 0.7999, 0.2119, 0.07675, 0.1985, 0.07675, 0.08366, 0.02889, 0.08366, 0.02889, 0.1985, 0.4405, 0.1985, 0.4405, 0.08366, 0.3926, 0.08366, 0.3926, 0.1985, 0.3926, 0.1985, 0.3926, 0.08366, 0.07675, 0.08366, 0.07675, 0.1985, 0.07675, 0.08366, 0.3926, 0.08366, 0.3926, 0.03581, 0.07675, 0.03581, 0.3926, 0.1985, 0.07675, 0.1985, 0.07675, 0.2464, 0.3926, 0.2464, 0.4769, 0.2248, 0.5232, 0.2248, 0.5232, 0.1138, 0.4769, 0.1138, 0.6805, 0.2803, 0.6805, 0.05825, 0.6343, 0.05825, 0.6343, 0.2803, 0.5232, 0.1138, 0.6343, 0.05825, 0.6136, 0.01686, 0.5025, 0.07238, 0.5232, 0.2248, 0.6343, 0.2803, 0.6343, 0.05825, 0.5232, 0.1138, 0.5025, 0.2662, 0.6136, 0.3217, 0.6343, 0.2803, 0.5232, 0.2248, 0.799, 0.06915, 0.7523, 0.09226, 0.8053, 0.1405, 0.7336, 0.1409, 0.7529, 0.1893, 0.8053, 0.1405, 0.7523, 0.09226, 0.7336, 0.1409, 0.8053, 0.1405, 0.7529, 0.1893, 0.7999, 0.2119, 0.8053, 0.1405, 0.9037, 0.2578, 0.8762, 0.2578, 0.8762, 0.3037, 0.9037, 0.3037, 0.905, 0.08669, 0.905, 0.05462, 0.9298, 0.05462, 0.9298, 0.08669, 0.9312, 0.3037, 0.9587, 0.3037, 0.9587, 0.2578, 0.9312, 0.2578, 0.9312, 0.2578, 0.9312, 0.2303, 0.9037, 0.2303, 0.9037, 0.2578, 0.9312, 0.2303, 0.9312, 0.1424, 0.9037, 0.1424, 0.9037, 0.2303, 0.9312, 0.2578, 0.9037, 0.2578, 0.9037, 0.3037, 0.9312, 0.3037, 0.9312, 0.3037, 0.9312, 0.3392, 0.9587, 0.3392, 0.9587, 0.3037, 0.9037, 0.3037, 0.9037, 0.3392, 0.9312, 0.3392, 0.9312, 0.3037, 0.8762, 0.3037, 0.8762, 0.3392, 0.9037, 0.3392, 0.9037, 0.3037, 0.9312, 0.1424, 0.9312, 0.1158, 0.9037, 0.1158, 0.9037, 0.1424, 0.977, 0.2303, 0.977, 0.1424, 0.9312, 0.1424, 0.9312, 0.2303, 0.9301, 0.2613, 0.9301, 0.339, 0.9058, 0.339, 0.9058, 0.2613, 0.9037, 0.2303, 0.9037, 0.1424, 0.8578, 0.1424, 0.8578, 0.2303, 0.9037, 0.1158, 0.9312, 0.1158, 0.9312, 0.06993, 0.9037, 0.06993, 0.9578, 0.06993, 0.9312, 0.06993, 0.9312, 0.1158, 0.9578, 0.1158, 0.9037, 0.06993, 0.9037, 0.03436, 0.8771, 0.03436, 0.8771, 0.06993, 0.8771, 0.1158, 0.9037, 0.1158, 0.9037, 0.06993, 0.8771, 0.06993, 0.9578, 0.06993, 0.9578, 0.03436, 0.9312, 0.03436, 0.9312, 0.06993, 0.9312, 0.06993, 0.9312, 0.03436, 0.9037, 0.03436, 0.9037, 0.06993, 0.93, 0.05466, 0.93, 0.08673, 0.9052, 0.08673, 0.9052, 0.05466, 0.799, 0.06915, 0.7523, 0.09226, 0.8053, 0.1405, 0.7336, 0.1409, 0.7529, 0.1893, 0.8053, 0.1405, 0.7523, 0.09226, 0.7336, 0.1409, 0.8053, 0.1405, 0.7529, 0.1893, 0.7999, 0.2119, 0.8053, 0.1405, 0.799, 0.06915, 0.7523, 0.09226, 0.8053, 0.1405, 0.7336, 0.1409, 0.7529, 0.1893, 0.8053, 0.1405, 0.7523, 0.09226, 0.7336, 0.1409, 0.8053, 0.1405, 0.7529, 0.1893, 0.7999, 0.2119, 0.8053, 0.1405, 0.799, 0.06915, 0.7523, 0.09226, 0.8053, 0.1405, 0.7336, 0.1409, 0.7529, 0.1893, 0.8053, 0.1405, 0.7523, 0.09226, 0.7336, 0.1409, 0.8053, 0.1405, 0.7529, 0.1893, 0.7999, 0.2119, 0.8053, 0.1405, 0.799, 0.06915, 0.7523, 0.09226, 0.8053, 0.1405, 0.7336, 0.1409, 0.7529, 0.1893, 0.8053, 0.1405, 0.7523, 0.09226, 0.7336, 0.1409, 0.8053, 0.1405, 0.7529, 0.1893, 0.7999, 0.2119, 0.8053, 0.1405, 0.799, 0.06915, 0.7523, 0.09226, 0.8053, 0.1405, 0.7336, 0.1409, 0.7529, 0.1893, 0.8053, 0.1405, 0.7523, 0.09226, 0.7336, 0.1409, 0.8053, 0.1405, 0.7529, 0.1893, 0.7999, 0.2119, 0.8053, 0.1405, 0.07675, 0.1985, 0.07675, 0.08366, 0.02889, 0.08366, 0.02889, 0.1985, 0.4405, 0.1985, 0.4405, 0.08366, 0.3926, 0.08366, 0.3926, 0.1985, 0.3926, 0.1985, 0.3926, 0.08366, 0.07675, 0.08366, 0.07675, 0.1985, 0.07675, 0.08366, 0.3926, 0.08366, 0.3926, 0.03581, 0.07675, 0.03581, 0.3926, 0.1985, 0.07675, 0.1985, 0.07675, 0.2464, 0.3926, 0.2464, 0.4769, 0.2248, 0.5232, 0.2248, 0.5232, 0.1138, 0.4769, 0.1138, 0.6805, 0.2803, 0.6805, 0.05825, 0.6343, 0.05825, 0.6343, 0.2803, 0.5232, 0.1138, 0.6343, 0.05825, 0.6136, 0.01686, 0.5025, 0.07238, 0.5232, 0.2248, 0.6343, 0.2803, 0.6343, 0.05825, 0.5232, 0.1138, 0.5025, 0.2662, 0.6136, 0.3217, 0.6343, 0.2803, 0.5232, 0.2248, 0.799, 0.06915, 0.7523, 0.09226, 0.8053, 0.1405, 0.7336, 0.1409, 0.7529, 0.1893, 0.8053, 0.1405, 0.7523, 0.09226, 0.7336, 0.1409, 0.8053, 0.1405, 0.7529, 0.1893, 0.7999, 0.2119, 0.8053, 0.1405, 0.799, 0.06915, 0.7523, 0.09226, 0.8053, 0.1405, 0.7336, 0.1409, 0.7529, 0.1893, 0.8053, 0.1405, 0.7523, 0.09226, 0.7336, 0.1409, 0.8053, 0.1405, 0.7529, 0.1893, 0.7999, 0.2119, 0.8053, 0.1405, 0.799, 0.06915, 0.7523, 0.09226, 0.8053, 0.1405, 0.7336, 0.1409, 0.7529, 0.1893, 0.8053, 0.1405, 0.7523, 0.09226, 0.7336, 0.1409, 0.8053, 0.1405, 0.7529, 0.1893, 0.7999, 0.2119, 0.8053, 0.1405, 0.799, 0.06915, 0.7523, 0.09226, 0.8053, 0.1405, 0.7336, 0.1409, 0.7529, 0.1893, 0.8053, 0.1405, 0.7523, 0.09226, 0.7336, 0.1409, 0.8053, 0.1405, 0.7529, 0.1893, 0.7999, 0.2119, 0.8053, 0.1405, 0.799, 0.06915, 0.7523, 0.09226, 0.8053, 0.1405, 0.7336, 0.1409, 0.7529, 0.1893, 0.8053, 0.1405, 0.7523, 0.09226, 0.7336, 0.1409, 0.8053, 0.1405, 0.7529, 0.1893, 0.7999, 0.2119, 0.8053, 0.1405, 0.799, 0.06915, 0.7523, 0.09226, 0.8053, 0.1405, 0.7336, 0.1409, 0.7529, 0.1893, 0.8053, 0.1405, 0.7523, 0.09226, 0.7336, 0.1409, 0.8053, 0.1405, 0.7529, 0.1893, 0.7999, 0.2119, 0.8053, 0.1405, 0.4804, 0.8673, 0.3027, 0.8673, 0.3027, 0.9749, 0.4804, 0.9749, 0.01738, 0.8673, 0.195, 0.8673, 0.195, 0.3827, 0.01738, 0.3827, 0.4804, 0.2751, 0.3027, 0.2751, 0.3027, 0.3827, 0.4804, 0.3827, 0.4804, 0.3827, 0.3027, 0.3827, 0.3027, 0.8673, 0.4804, 0.8673, 0.3027, 0.8673, 0.3027, 0.3827, 0.195, 0.3827, 0.195, 0.8673, 0.4804, 0.3827, 0.4804, 0.8673, 0.588, 0.8673, 0.588, 0.3827, 0.8512, 0.8696, 0.7862, 0.8696, 0.7862, 0.9779, 0.8512, 0.9779, 0.6129, 0.8696, 0.6779, 0.8696, 0.6779, 0.3823, 0.6129, 0.3823, 0.8512, 0.274, 0.7862, 0.274, 0.7862, 0.3823, 0.8512, 0.3823, 0.8512, 0.3823, 0.7862, 0.3823, 0.7862, 0.8696, 0.8512, 0.8696, 0.7862, 0.8696, 0.7862, 0.3823, 0.6779, 0.3823, 0.6779, 0.8696, 0.8512, 0.3823, 0.8512, 0.8696, 0.9595, 0.8696, 0.9595, 0.3823, 0.07675, 0.1985, 0.07675, 0.08366, 0.02889, 0.08366, 0.02889, 0.1985, 0.4405, 0.1985, 0.4405, 0.08366, 0.3926, 0.08366, 0.3926, 0.1985, 0.3926, 0.1985, 0.3926, 0.08366, 0.07675, 0.08366, 0.07675, 0.1985, 0.07675, 0.08366, 0.3926, 0.08366, 0.3926, 0.03581, 0.07675, 0.03581, 0.3926, 0.1985, 0.07675, 0.1985, 0.07675, 0.2464, 0.3926, 0.2464, 0.4769, 0.2248, 0.5232, 0.2248, 0.5232, 0.1138, 0.4769, 0.1138, 0.6805, 0.2803, 0.6805, 0.05825, 0.6343, 0.05825, 0.6343, 0.2803, 0.5232, 0.1138, 0.6343, 0.05825, 0.6136, 0.01686, 0.5025, 0.07238, 0.5232, 0.2248, 0.6343, 0.2803, 0.6343, 0.05825, 0.5232, 0.1138, 0.5025, 0.2662, 0.6136, 0.3217, 0.6343, 0.2803, 0.5232, 0.2248, 0.799, 0.06915, 0.7523, 0.09226, 0.8053, 0.1405, 0.7336, 0.1409, 0.7529, 0.1893, 0.8053, 0.1405, 0.7523, 0.09226, 0.7336, 0.1409, 0.8053, 0.1405, 0.7529, 0.1893, 0.7999, 0.2119, 0.8053, 0.1405, 0.9037, 0.2578, 0.8762, 0.2578, 0.8762, 0.3037, 0.9037, 0.3037, 0.905, 0.05462, 0.905, 0.08669, 0.9298, 0.08669, 0.9298, 0.05462, 0.9312, 0.3037, 0.9587, 0.3037, 0.9587, 0.2578, 0.9312, 0.2578, 0.9312, 0.2578, 0.9312, 0.2303, 0.9037, 0.2303, 0.9037, 0.2578, 0.9312, 0.2303, 0.9312, 0.1424, 0.9037, 0.1424, 0.9037, 0.2303, 0.9312, 0.2578, 0.9037, 0.2578, 0.9037, 0.3037, 0.9312, 0.3037, 0.9312, 0.3037, 0.9312, 0.3392, 0.9587, 0.3392, 0.9587, 0.3037, 0.9037, 0.3037, 0.9037, 0.3392, 0.9312, 0.3392, 0.9312, 0.3037, 0.8762, 0.3037, 0.8762, 0.3392, 0.9037, 0.3392, 0.9037, 0.3037, 0.9312, 0.1424, 0.9312, 0.1158, 0.9037, 0.1158, 0.9037, 0.1424, 0.977, 0.2303, 0.977, 0.1424, 0.9312, 0.1424, 0.9312, 0.2303, 0.9059, 0.2613, 0.9059, 0.339, 0.9301, 0.339, 0.9301, 0.2613, 0.9037, 0.2303, 0.9037, 0.1424, 0.8578, 0.1424, 0.8578, 0.2303, 0.9037, 0.1158, 0.9312, 0.1158, 0.9312, 0.06993, 0.9037, 0.06993, 0.9578, 0.06993, 0.9312, 0.06993, 0.9312, 0.1158, 0.9578, 0.1158, 0.9037, 0.06993, 0.9037, 0.03436, 0.8771, 0.03436, 0.8771, 0.06993, 0.8771, 0.1158, 0.9037, 0.1158, 0.9037, 0.06993, 0.8771, 0.06993, 0.9578, 0.06993, 0.9578, 0.03436, 0.9312, 0.03436, 0.9312, 0.06993, 0.9312, 0.06993, 0.9312, 0.03436, 0.9037, 0.03436, 0.9037, 0.06993, 0.905, 0.05462, 0.905, 0.08669, 0.9298, 0.08669, 0.9298, 0.05462, 0.799, 0.06915, 0.7523, 0.09226, 0.8053, 0.1405, 0.7336, 0.1409, 0.7529, 0.1893, 0.8053, 0.1405, 0.7523, 0.09226, 0.7336, 0.1409, 0.8053, 0.1405, 0.7529, 0.1893, 0.7999, 0.2119, 0.8053, 0.1405, 0.799, 0.06915, 0.7523, 0.09226, 0.8053, 0.1405, 0.7336, 0.1409, 0.7529, 0.1893, 0.8053, 0.1405, 0.7523, 0.09226, 0.7336, 0.1409, 0.8053, 0.1405, 0.7529, 0.1893, 0.7999, 0.2119, 0.8053, 0.1405, 0.799, 0.06915, 0.7523, 0.09226, 0.8053, 0.1405, 0.7336, 0.1409, 0.7529, 0.1893, 0.8053, 0.1405, 0.7523, 0.09226, 0.7336, 0.1409, 0.8053, 0.1405, 0.7529, 0.1893, 0.7999, 0.2119, 0.8053, 0.1405, 0.799, 0.06915, 0.7523, 0.09226, 0.8053, 0.1405, 0.7336, 0.1409, 0.7529, 0.1893, 0.8053, 0.1405, 0.7523, 0.09226, 0.7336, 0.1409, 0.8053, 0.1405, 0.7529, 0.1893, 0.7999, 0.2119, 0.8053, 0.1405, 0.799, 0.06915, 0.7523, 0.09226, 0.8053, 0.1405, 0.7336, 0.1409, 0.7529, 0.1893, 0.8053, 0.1405, 0.7523, 0.09226, 0.7336, 0.1409, 0.8053, 0.1405, 0.7529, 0.1893, 0.7999, 0.2119, 0.8053, 0.1405, 0.07675, 0.1985, 0.07675, 0.08366, 0.02889, 0.08366, 0.02889, 0.1985, 0.4405, 0.1985, 0.4405, 0.08366, 0.3926, 0.08366, 0.3926, 0.1985, 0.3926, 0.1985, 0.3926, 0.08366, 0.07675, 0.08366, 0.07675, 0.1985, 0.07675, 0.08366, 0.3926, 0.08366, 0.3926, 0.03581, 0.07675, 0.03581, 0.3926, 0.1985, 0.07675, 0.1985, 0.07675, 0.2464, 0.3926, 0.2464, 0.4769, 0.2248, 0.5232, 0.2248, 0.5232, 0.1138, 0.4769, 0.1138, 0.6805, 0.2803, 0.6805, 0.05825, 0.6343, 0.05825, 0.6343, 0.2803, 0.5232, 0.1138, 0.6343, 0.05825, 0.6136, 0.01686, 0.5025, 0.07238, 0.5232, 0.2248, 0.6343, 0.2803, 0.6343, 0.05825, 0.5232, 0.1138, 0.5025, 0.2662, 0.6136, 0.3217, 0.6343, 0.2803, 0.5232, 0.2248, 0.799, 0.06915, 0.7523, 0.09226, 0.8053, 0.1405, 0.7336, 0.1409, 0.7529, 0.1893, 0.8053, 0.1405, 0.7523, 0.09226, 0.7336, 0.1409, 0.8053, 0.1405, 0.7529, 0.1893, 0.7999, 0.2119, 0.8053, 0.1405, 0.799, 0.06915, 0.7523, 0.09226, 0.8053, 0.1405, 0.7336, 0.1409, 0.7529, 0.1893, 0.8053, 0.1405, 0.7523, 0.09226, 0.7336, 0.1409, 0.8053, 0.1405, 0.7529, 0.1893, 0.7999, 0.2119, 0.8053, 0.1405, 0.799, 0.06915, 0.7523, 0.09226, 0.8053, 0.1405, 0.7336, 0.1409, 0.7529, 0.1893, 0.8053, 0.1405, 0.7523, 0.09226, 0.7336, 0.1409, 0.8053, 0.1405, 0.7529, 0.1893, 0.7999, 0.2119, 0.8053, 0.1405, 0.799, 0.06915, 0.7523, 0.09226, 0.8053, 0.1405, 0.7336, 0.1409, 0.7529, 0.1893, 0.8053, 0.1405, 0.7523, 0.09226, 0.7336, 0.1409, 0.8053, 0.1405, 0.7529, 0.1893, 0.7999, 0.2119, 0.8053, 0.1405, 0.799, 0.06915, 0.7523, 0.09226, 0.8053, 0.1405, 0.7336, 0.1409, 0.7529, 0.1893, 0.8053, 0.1405, 0.7523, 0.09226, 0.7336, 0.1409, 0.8053, 0.1405, 0.7529, 0.1893, 0.7999, 0.2119, 0.8053, 0.1405, 0.799, 0.06915, 0.7523, 0.09226, 0.8053, 0.1405, 0.7336, 0.1409, 0.7529, 0.1893, 0.8053, 0.1405, 0.7523, 0.09226, 0.7336, 0.1409, 0.8053, 0.1405, 0.7529, 0.1893, 0.7999, 0.2119, 0.8053, 0.1405, 0.07675, 0.1985, 0.02889, 0.1985, 0.02889, 0.08366, 0.07675, 0.08366, 0.4405, 0.1985, 0.3926, 0.1985, 0.3926, 0.08366, 0.4405, 0.08366, 0.3926, 0.1985, 0.07675, 0.1985, 0.07675, 0.08366, 0.3926, 0.08366, 0.07675, 0.08366, 0.07675, 0.03581, 0.3926, 0.03581, 0.3926, 0.08366, 0.3926, 0.1985, 0.3926, 0.2464, 0.07675, 0.2464, 0.07675, 0.1985, 0.4769, 0.2248, 0.4769, 0.1138, 0.5232, 0.1138, 0.5232, 0.2248, 0.6805, 0.2803, 0.6343, 0.2803, 0.6343, 0.05825, 0.6805, 0.05825, 0.5232, 0.1138, 0.5025, 0.07238, 0.6136, 0.01686, 0.6343, 0.05825, 0.5232, 0.2248, 0.5232, 0.1138, 0.6343, 0.05825, 0.6343, 0.2803, 0.5025, 0.2662, 0.5232, 0.2248, 0.6343, 0.2803, 0.6136, 0.3217, 0.799, 0.06915, 0.8053, 0.1405, 0.7523, 0.09226, 0.7336, 0.1409, 0.8053, 0.1405, 0.7529, 0.1893, 0.7523, 0.09226, 0.8053, 0.1405, 0.7336, 0.1409, 0.7529, 0.1893, 0.8053, 0.1405, 0.7999, 0.2119, 0.9037, 0.2578, 0.9037, 0.3037, 0.8762, 0.3037, 0.8762, 0.2578, 0.905, 0.08669, 0.9298, 0.08669, 0.9298, 0.05462, 0.905, 0.05462, 0.9312, 0.3037, 0.9312, 0.2578, 0.9587, 0.2578, 0.9587, 0.3037, 0.9312, 0.2578, 0.9037, 0.2578, 0.9037, 0.2303, 0.9312, 0.2303, 0.9312, 0.2303, 0.9037, 0.2303, 0.9037, 0.1424, 0.9312, 0.1424, 0.9312, 0.2578, 0.9312, 0.3037, 0.9037, 0.3037, 0.9037, 0.2578, 0.9312, 0.3037, 0.9587, 0.3037, 0.9587, 0.3392, 0.9312, 0.3392, 0.9037, 0.3037, 0.9312, 0.3037, 0.9312, 0.3392, 0.9037, 0.3392, 0.8762, 0.3037, 0.9037, 0.3037, 0.9037, 0.3392, 0.8762, 0.3392, 0.9312, 0.1424, 0.9037, 0.1424, 0.9037, 0.1158, 0.9312, 0.1158, 0.977, 0.2303, 0.9312, 0.2303, 0.9312, 0.1424, 0.977, 0.1424, 0.9301, 0.2613, 0.9058, 0.2613, 0.9058, 0.339, 0.9301, 0.339, 0.9037, 0.2303, 0.8578, 0.2303, 0.8578, 0.1424, 0.9037, 0.1424, 0.9037, 0.1158, 0.9037, 0.06993, 0.9312, 0.06993, 0.9312, 0.1158, 0.9578, 0.06993, 0.9578, 0.1158, 0.9312, 0.1158, 0.9312, 0.06993, 0.9037, 0.06993, 0.8771, 0.06993, 0.8771, 0.03436, 0.9037, 0.03436, 0.8771, 0.1158, 0.8771, 0.06993, 0.9037, 0.06993, 0.9037, 0.1158, 0.9578, 0.06993, 0.9312, 0.06993, 0.9312, 0.03436, 0.9578, 0.03436, 0.9312, 0.06993, 0.9037, 0.06993, 0.9037, 0.03436, 0.9312, 0.03436, 0.93, 0.05466, 0.9052, 0.05466, 0.9052, 0.08673, 0.93, 0.08673, 0.799, 0.06915, 0.8053, 0.1405, 0.7523, 0.09226, 0.7336, 0.1409, 0.8053, 0.1405, 0.7529, 0.1893, 0.7523, 0.09226, 0.8053, 0.1405, 0.7336, 0.1409, 0.7529, 0.1893, 0.8053, 0.1405, 0.7999, 0.2119, 0.799, 0.06915, 0.8053, 0.1405, 0.7523, 0.09226, 0.7336, 0.1409, 0.8053, 0.1405, 0.7529, 0.1893, 0.7523, 0.09226, 0.8053, 0.1405, 0.7336, 0.1409, 0.7529, 0.1893, 0.8053, 0.1405, 0.7999, 0.2119, 0.799, 0.06915, 0.8053, 0.1405, 0.7523, 0.09226, 0.7336, 0.1409, 0.8053, 0.1405, 0.7529, 0.1893, 0.7523, 0.09226, 0.8053, 0.1405, 0.7336, 0.1409, 0.7529, 0.1893, 0.8053, 0.1405, 0.7999, 0.2119, 0.799, 0.06915, 0.8053, 0.1405, 0.7523, 0.09226, 0.7336, 0.1409, 0.8053, 0.1405, 0.7529, 0.1893, 0.7523, 0.09226, 0.8053, 0.1405, 0.7336, 0.1409, 0.7529, 0.1893, 0.8053, 0.1405, 0.7999, 0.2119, 0.799, 0.06915, 0.8053, 0.1405, 0.7523, 0.09226, 0.7336, 0.1409, 0.8053, 0.1405, 0.7529, 0.1893, 0.7523, 0.09226, 0.8053, 0.1405, 0.7336, 0.1409, 0.7529, 0.1893, 0.8053, 0.1405, 0.7999, 0.2119, 0.07675, 0.1985, 0.02889, 0.1985, 0.02889, 0.08366, 0.07675, 0.08366, 0.4405, 0.1985, 0.3926, 0.1985, 0.3926, 0.08366, 0.4405, 0.08366, 0.3926, 0.1985, 0.07675, 0.1985, 0.07675, 0.08366, 0.3926, 0.08366, 0.07675, 0.08366, 0.07675, 0.03581, 0.3926, 0.03581, 0.3926, 0.08366, 0.3926, 0.1985, 0.3926, 0.2464, 0.07675, 0.2464, 0.07675, 0.1985, 0.4769, 0.2248, 0.4769, 0.1138, 0.5232, 0.1138, 0.5232, 0.2248, 0.6805, 0.2803, 0.6343, 0.2803, 0.6343, 0.05825, 0.6805, 0.05825, 0.5232, 0.1138, 0.5025, 0.07238, 0.6136, 0.01686, 0.6343, 0.05825, 0.5232, 0.2248, 0.5232, 0.1138, 0.6343, 0.05825, 0.6343, 0.2803, 0.5025, 0.2662, 0.5232, 0.2248, 0.6343, 0.2803, 0.6136, 0.3217, 0.799, 0.06915, 0.8053, 0.1405, 0.7523, 0.09226, 0.7336, 0.1409, 0.8053, 0.1405, 0.7529, 0.1893, 0.7523, 0.09226, 0.8053, 0.1405, 0.7336, 0.1409, 0.7529, 0.1893, 0.8053, 0.1405, 0.7999, 0.2119, 0.799, 0.06915, 0.8053, 0.1405, 0.7523, 0.09226, 0.7336, 0.1409, 0.8053, 0.1405, 0.7529, 0.1893, 0.7523, 0.09226, 0.8053, 0.1405, 0.7336, 0.1409, 0.7529, 0.1893, 0.8053, 0.1405, 0.7999, 0.2119, 0.799, 0.06915, 0.8053, 0.1405, 0.7523, 0.09226, 0.7336, 0.1409, 0.8053, 0.1405, 0.7529, 0.1893, 0.7523, 0.09226, 0.8053, 0.1405, 0.7336, 0.1409, 0.7529, 0.1893, 0.8053, 0.1405, 0.7999, 0.2119, 0.799, 0.06915, 0.8053, 0.1405, 0.7523, 0.09226, 0.7336, 0.1409, 0.8053, 0.1405, 0.7529, 0.1893, 0.7523, 0.09226, 0.8053, 0.1405, 0.7336, 0.1409, 0.7529, 0.1893, 0.8053, 0.1405, 0.7999, 0.2119, 0.799, 0.06915, 0.8053, 0.1405, 0.7523, 0.09226, 0.7336, 0.1409, 0.8053, 0.1405, 0.7529, 0.1893, 0.7523, 0.09226, 0.8053, 0.1405, 0.7336, 0.1409, 0.7529, 0.1893, 0.8053, 0.1405, 0.7999, 0.2119, 0.799, 0.06915, 0.8053, 0.1405, 0.7523, 0.09226, 0.7336, 0.1409, 0.8053, 0.1405, 0.7529, 0.1893, 0.7523, 0.09226, 0.8053, 0.1405, 0.7336, 0.1409, 0.7529, 0.1893, 0.8053, 0.1405, 0.7999, 0.2119])
me_woodendoor.materials.append(mat_woodendoor)
me_woodendoor.use_remesh_preserve_volume = False
me_woodendoor.use_remesh_preserve_attributes = False
me_woodendoor.use_mirror_vertex_groups = False
me_woodendoor.update()
arm_armature = bpy.data.armatures.new('Armature')  # bones are not reproduced

# ---- objects
ob_armature = bpy.data.objects.new('Armature', arm_armature)
ob_woodendoor = bpy.data.objects.new('WoodenDoor', me_woodendoor)
ob_lamp_004 = bpy.data.objects.new('Lamp.004', light_lamp_004)
ob_lamp_003 = bpy.data.objects.new('Lamp.003', light_lamp_003)
ob_lamp_002 = bpy.data.objects.new('Lamp.002', light_lamp_002)
ob_lamp_001 = bpy.data.objects.new('Lamp.001', light_lamp_001)
ob_lamp = bpy.data.objects.new('Lamp', light_lamp)
ob_camera = bpy.data.objects.new('Camera', cam_camera)

# ---- transforms, parenting, visibility, modifiers, constraints
ob_armature.location = (0.0, 0.0, 0.0)
ob_armature.lineart.crease_threshold = 0.0
ob_woodendoor.parent = ob_armature
ob_woodendoor.location = (0.0, 0.0, 0.0)
ob_woodendoor.lineart.crease_threshold = 0.0
_vg = ob_woodendoor.vertex_groups.new(name='RootBone')
_vg.add([8, 9, 10, 11, 12, 13, 14, 15, 24, 25, 26, 27, 28, 29, 30, 31, 71, 72, 73, 74, 75, 76, 77, 78, 79, 80, 81, 82, 83, 84, 85, 94, 95, 96, 97, 98, 99, 100, 101, 117, 118, 119, 120, 121, 122, 123, 124, 125, 126, 127, 128, 129, 130, 131, 140, 141, 142, 143, 144, 145, 146, 147, 187, 188, 189, 190, 191, 192, 193, 194, 195, 196, 197, 198, 199, 200, 201, 210, 211, 212, 213, 214, 215, 216, 217, 233, 234, 235, 236, 237, 238, 239, 240, 241, 242, 243, 244, 245, 246, 247, 256, 257, 258, 259, 260, 261, 262, 263, 272, 273, 274, 275, 276, 277, 278, 279, 319, 320, 321, 322, 323, 324, 325, 326, 327, 328, 329, 330, 331, 332, 333, 342, 343, 344, 345, 346, 347, 348, 349, 365, 366, 367, 368, 369, 370, 371, 372, 373, 374, 375, 376, 377, 378, 379, 388, 389, 390, 391, 392, 393, 394, 395, 435, 436, 437, 438, 439, 440, 441, 442, 443, 444, 445, 446, 447, 448, 449, 458, 459, 460, 461, 462, 463, 464, 465, 481, 482, 483, 484, 485, 486, 487, 488, 489, 490, 491, 492, 493, 494, 495], 1.0, 'REPLACE')
_vg = ob_woodendoor.vertex_groups.new(name='LeftDoorBone')
_vg.add([248, 249, 250, 251, 252, 253, 254, 255, 264, 265, 266, 267, 268, 269, 270, 271, 280, 281, 282, 283, 284, 285, 286, 287, 288, 289, 290, 291, 292, 293, 294, 295, 296, 297, 298, 299, 300, 301, 302, 303, 304, 305, 306, 307, 308, 309, 310, 311, 312, 313, 314, 315, 316, 317, 318, 334, 335, 336, 337, 338, 339, 340, 341, 350, 351, 352, 353, 354, 355, 356, 357, 358, 359, 360, 361, 362, 363, 364, 380, 381, 382, 383, 384, 385, 386, 387, 396, 397, 398, 399, 400, 401, 402, 403, 404, 405, 406, 407, 408, 409, 410, 411, 412, 413, 414, 415, 416, 417, 418, 419, 420, 421, 422, 423, 424, 425, 426, 427, 428, 429, 430, 431, 432, 433, 434, 450, 451, 452, 453, 454, 455, 456, 457, 466, 467, 468, 469, 470, 471, 472, 473, 474, 475, 476, 477, 478, 479, 480], 1.0, 'REPLACE')
_vg = ob_woodendoor.vertex_groups.new(name='RigthDoorBone')
_vg.add([0, 1, 2, 3, 4, 5, 6, 7, 16, 17, 18, 19, 20, 21, 22, 23, 32, 33, 34, 35, 36, 37, 38, 39, 40, 41, 42, 43, 44, 45, 46, 47, 48, 49, 50, 51, 52, 53, 54, 55, 56, 57, 58, 59, 60, 61, 62, 63, 64, 65, 66, 67, 68, 69, 70, 86, 87, 88, 89, 90, 91, 92, 93, 102, 103, 104, 105, 106, 107, 108, 109, 110, 111, 112, 113, 114, 115, 116, 132, 133, 134, 135, 136, 137, 138, 139, 148, 149, 150, 151, 152, 153, 154, 155, 156, 157, 158, 159, 160, 161, 162, 163, 164, 165, 166, 167, 168, 169, 170, 171, 172, 173, 174, 175, 176, 177, 178, 179, 180, 181, 182, 183, 184, 185, 186, 202, 203, 204, 205, 206, 207, 208, 209, 218, 219, 220, 221, 222, 223, 224, 225, 226, 227, 228, 229, 230, 231, 232], 1.0, 'REPLACE')
_m = ob_woodendoor.modifiers.new('Armature', 'ARMATURE')
_m.object = ob_armature
ob_lamp_004.location = (0.5728, -0.08166, 8.623)
ob_lamp_004.rotation_euler = (0.6503, 0.05522, 1.866)
ob_lamp_004.scale = (1.3, 1.3, 1.3)
ob_lamp_004.lock_rotations_4d = False
ob_lamp_004.empty_display_type = 'ARROWS'
ob_lamp_004.color = (0.0, 0.0, 0.0, 0.0)
ob_lamp_004.lineart.crease_threshold = 0.0
ob_lamp_003.location = (0.5728, 6.84, 1.058)
ob_lamp_003.rotation_euler = (0.6503, 0.05522, 1.866)
ob_lamp_003.scale = (1.3, 1.3, 1.3)
ob_lamp_003.lock_rotations_4d = False
ob_lamp_003.empty_display_type = 'ARROWS'
ob_lamp_003.color = (0.0, 0.0, 0.0, 0.0)
ob_lamp_003.lineart.crease_threshold = 0.0
ob_lamp_002.location = (10.97, 0.3401, 1.058)
ob_lamp_002.rotation_euler = (0.6503, 0.05522, 1.866)
ob_lamp_002.scale = (1.3, 1.3, 1.3)
ob_lamp_002.lock_rotations_4d = False
ob_lamp_002.empty_display_type = 'ARROWS'
ob_lamp_002.color = (0.0, 0.0, 0.0, 0.0)
ob_lamp_002.lineart.crease_threshold = 0.0
ob_lamp_001.location = (-8.527, 0.3401, 1.058)
ob_lamp_001.rotation_euler = (0.6503, 0.05522, 1.866)
ob_lamp_001.scale = (1.3, 1.3, 1.3)
ob_lamp_001.lock_rotations_4d = False
ob_lamp_001.empty_display_type = 'ARROWS'
ob_lamp_001.color = (0.0, 0.0, 0.0, 0.0)
ob_lamp_001.lineart.crease_threshold = 0.0
ob_lamp.location = (0.5728, -7.46, 1.058)
ob_lamp.rotation_euler = (0.6503, 0.05522, 1.866)
ob_lamp.scale = (1.3, 1.3, 1.3)
ob_lamp.lock_rotations_4d = False
ob_lamp.empty_display_type = 'ARROWS'
ob_lamp.color = (0.0, 0.0, 0.0, 0.0)
ob_lamp.lineart.crease_threshold = 0.0
ob_camera.location = (0.1201, -2.428, 1.894)
ob_camera.rotation_euler = (1.109, 0.01082, 0.02953)
ob_camera.scale = (0.5026, 0.5026, 0.5026)
ob_camera.lock_rotations_4d = False
ob_camera.empty_display_type = 'ARROWS'
ob_camera.color = (0.0, 0.0, 0.0, 0.0)
ob_camera.display_type = 'WIRE'
ob_camera.lineart.crease_threshold = 0.0

# ---- collection membership
col_collection_1.objects.link(ob_armature)
col_collection_1.objects.link(ob_woodendoor)
col_collection_1.objects.link(ob_lamp_004)
col_collection_1.objects.link(ob_lamp_003)
col_collection_1.objects.link(ob_lamp_002)
col_collection_1.objects.link(ob_lamp_001)
col_collection_1.objects.link(ob_lamp)
col_collection_1.objects.link(ob_camera)

# ---- scene / render settings (as saved in the file)
scene.camera = ob_camera
scene.frame_start = 1; scene.frame_end = 45; scene.frame_set(39)
scene.render.engine = 'BLENDER_EEVEE_NEXT'
scene.render.image_settings.compression = 90
scene.render.resolution_percentage = 35
scene.render.dither_intensity = 0.0
scene.cycles.use_denoising = False
scene.cycles.samples = 10
scene.cycles.sampling_pattern = 'TABULATED_SOBOL'
scene.cycles.light_sampling_threshold = 0.0
scene.cycles.use_adaptive_sampling = False
scene.cycles.use_light_tree = False
scene.cycles.blur_glossy = 0.0
scene.cycles.volume_bounces = 1
scene.cycles.pixel_filter_type = 'GAUSSIAN'
scene.cycles.sample_clamp_indirect = 0.0
scene.view_settings.view_transform = 'Standard'
bpy.context.view_layer.update()
